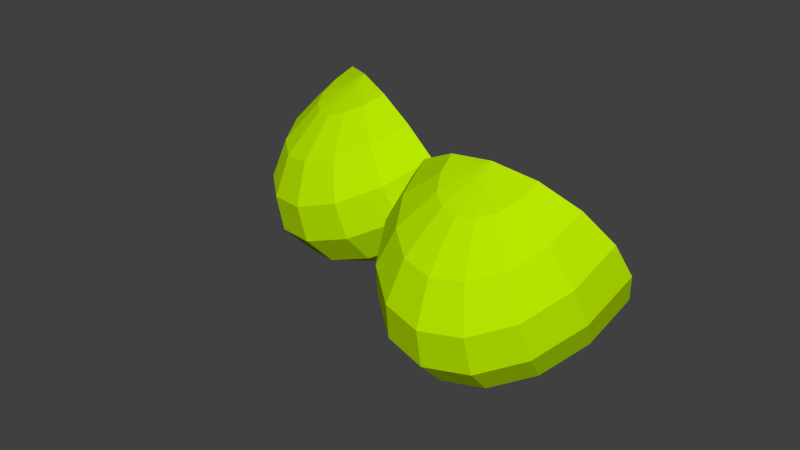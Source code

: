 # Source: kiwi.blend  (saved by Blender 2.68.0; exported with 4.5.12 LTS)
import bpy
from mathutils import Matrix  # noqa: F401  (used for matrix-valued properties, if any)

bpy.ops.wm.read_factory_settings(use_empty=True)
scene = bpy.context.scene
scene.name = 'Scene'

# ---- collections
col_collection_1 = bpy.data.collections.new('Collection 1'); scene.collection.children.link(col_collection_1)

# ---- materials (node trees are filled in below, after node groups)
mat_greenish = bpy.data.materials.new('greenish')
mat_greenish.alpha_threshold = 0.0
mat_greenish.use_transparent_shadow = False
mat_greenish.preview_render_type = 'CUBE'
mat_greenish.diffuse_color = (0.4837, 0.8, 0.0, 1.0)
mat_greenish.roughness = 0.5
mat_greenish.line_color = (0.0, 0.0, 0.0, 1.0)

# ---- material node trees

# ---- world
world_world = bpy.data.worlds.new('World'); scene.world = world_world
world_world.color = (0.05088, 0.05088, 0.05088)
world_world.use_sun_shadow = False
world_world.sun_shadow_jitter_overblur = 0.0
world_world.cycles.sampling_method = 'MANUAL'
world_world.cycles.sample_map_resolution = 256

# ---- meshes
me_sphere_001 = bpy.data.meshes.new('Sphere.001')
me_sphere_001.from_pydata([(4.447e-08, 0.0003605, 0.9239), (2.829e-07, -0.4528, 0.7071), (4.021e-07, -0.7556, 0.3827), (4.617e-07, -0.8619, -1.639e-08), (4.021e-07, -0.7556, -0.3827), (2.829e-07, -0.4528, -0.7071), (4.447e-08, 0.0003604, -0.9239), (-0.1048, 0.04105, 0.9239), (-0.1937, -0.3776, 0.7071), (-0.2531, -0.6574, 0.3827), (-0.274, -0.7556, -3.229e-08), (-0.2531, -0.6574, -0.3827), (-0.1937, -0.3776, -0.7071), (-0.1048, 0.04105, -0.9239), (-0.1937, 0.1569, 0.9239), (-0.358, -0.1635, 0.7071), (-0.4677, -0.3776, 0.3827), (-0.5062, -0.4528, -3.229e-08), (-0.4677, -0.3776, -0.3827), (-0.358, -0.1635, -0.7071), (-0.1937, 0.1569, -0.9239), (-0.2531, 0.3303, 0.9239), (-0.4677, 0.1569, 0.7071), (-0.6111, 0.04105, 0.3827), (-0.6614, 0.0003598, -3.229e-08), (-0.6111, 0.04105, -0.3827), (-0.4677, 0.1569, -0.7071), (-0.2531, 0.3303, -0.9239), (-0.274, 0.5349, 0.9239), (-0.5062, 0.5349, 0.7071), (-0.6614, 0.5349, 0.3827), (-0.7159, 0.5349, -3.229e-08), (-0.6614, 0.5349, -0.3827), (-0.5062, 0.5349, -0.7071), (-0.274, 0.5349, -0.9239), (-8.764e-08, 0.5349, 1.0), (0.274, 0.5349, 0.9239), (0.5062, 0.5349, 0.7071), (0.6614, 0.5349, 0.3827), (0.7159, 0.5349, -3.229e-08), (0.6614, 0.5349, -0.3827), (0.5062, 0.5349, -0.7071), (0.274, 0.5349, -0.9239), (0.2531, 0.3303, 0.9239), (0.4677, 0.1569, 0.7071), (0.6111, 0.04105, 0.3827), (0.6614, 0.0003612, -3.229e-08), (0.6111, 0.04105, -0.3827), (0.4677, 0.1569, -0.7071), (0.2531, 0.3303, -0.9239), (-1.875e-07, 0.5349, -1.0), (0.1937, 0.1569, 0.9239), (0.358, -0.1635, 0.7071), (0.4677, -0.3776, 0.3827), (0.5062, -0.4528, -3.229e-08), (0.4677, -0.3776, -0.3827), (0.358, -0.1635, -0.7071), (0.1937, 0.1569, -0.9239), (0.1048, 0.04105, 0.9239), (0.1937, -0.3776, 0.7071), (0.2531, -0.6574, 0.3827), (0.274, -0.7556, -3.229e-08), (0.2531, -0.6574, -0.3827), (0.1937, -0.3776, -0.7071), (0.1048, 0.04105, -0.9239), (-2.082e-07, 0.5349, 1.242e-08)], [], [(2, 1, 8, 9), (5, 4, 11, 12), (1, 0, 7, 8), (4, 3, 10, 11), (3, 2, 9, 10), (6, 5, 12, 13), (11, 10, 17, 18), (10, 9, 16, 17), (13, 12, 19, 20), (9, 8, 15, 16), (12, 11, 18, 19), (8, 7, 14, 15), (18, 17, 24, 25), (17, 16, 23, 24), (20, 19, 26, 27), (16, 15, 22, 23), (19, 18, 25, 26), (15, 14, 21, 22), (25, 24, 31, 32), (24, 23, 30, 31), (27, 26, 33, 34), (23, 22, 29, 30), (26, 25, 32, 33), (22, 21, 28, 29), (40, 39, 46, 47), (39, 38, 45, 46), (42, 41, 48, 49), (38, 37, 44, 45), (41, 40, 47, 48), (37, 36, 43, 44), (47, 46, 54, 55), (46, 45, 53, 54), (49, 48, 56, 57), (45, 44, 52, 53), (48, 47, 55, 56), (44, 43, 51, 52), (55, 54, 61, 62), (54, 53, 60, 61), (57, 56, 63, 64), (53, 52, 59, 60), (56, 55, 62, 63), (52, 51, 58, 59), (50, 6, 13), (0, 35, 7), (50, 13, 20), (7, 35, 14), (50, 20, 27), (14, 35, 21), (50, 27, 34), (21, 35, 28), (50, 42, 49), (36, 35, 43), (50, 49, 57), (43, 35, 51), (50, 57, 64), (51, 35, 58), (62, 61, 3, 4), (50, 64, 6), (58, 35, 0), (61, 60, 2, 3), (64, 63, 5, 6), (60, 59, 1, 2), (63, 62, 4, 5), (59, 58, 0, 1), (37, 38, 65), (31, 30, 65), (42, 50, 65), (38, 39, 65), (32, 31, 65), (39, 40, 65), (33, 32, 65), (40, 41, 65), (34, 33, 65), (28, 35, 65), (41, 42, 65), (29, 28, 65), (50, 34, 65), (36, 37, 65), (30, 29, 65), (35, 36, 65)])
_uv = me_sphere_001.uv_layers.new(name='UVMap')
_uv.uv.foreach_set('vector', [0.06076, 0.336, 0.1368, 0.2315, 0.1877, 0.2596, 0.1325, 0.3554, 0.1173, 0.671, 0.0508, 0.5602, 0.124, 0.5472, 0.1704, 0.6475, 0.1368, 0.2315, 0.2524, 0.1473, 0.2768, 0.1675, 0.1877, 0.2596, 0.0508, 0.5602, 0.03349, 0.4471, 0.1105, 0.4505, 0.124, 0.5472, 0.03349, 0.4471, 0.06076, 0.336, 0.1325, 0.3554, 0.1105, 0.4505, 0.225, 0.7651, 0.1173, 0.671, 0.1704, 0.6475, 0.2511, 0.7471, 0.124, 0.5472, 0.1105, 0.4505, 0.203, 0.4546, 0.2109, 0.5486, 0.1105, 0.4505, 0.1325, 0.3554, 0.2192, 0.3617, 0.203, 0.4546, 0.2511, 0.7471, 0.1704, 0.6475, 0.2402, 0.6442, 0.2905, 0.7423, 0.1325, 0.3554, 0.1877, 0.2596, 0.2569, 0.2691, 0.2192, 0.3617, 0.1704, 0.6475, 0.124, 0.5472, 0.2109, 0.5486, 0.2402, 0.6442, 0.1877, 0.2596, 0.2768, 0.1675, 0.3157, 0.1758, 0.2569, 0.2691, 0.2109, 0.5486, 0.203, 0.4546, 0.3212, 0.4599, 0.3208, 0.5594, 0.203, 0.4546, 0.2192, 0.3617, 0.3297, 0.3607, 0.3212, 0.4599, 0.2905, 0.7423, 0.2402, 0.6442, 0.3271, 0.6565, 0.3398, 0.7503, 0.2192, 0.3617, 0.2569, 0.2691, 0.3445, 0.2645, 0.3297, 0.3607, 0.2402, 0.6442, 0.2109, 0.5486, 0.3208, 0.5594, 0.3271, 0.6565, 0.2569, 0.2691, 0.3157, 0.1758, 0.3654, 0.1722, 0.3445, 0.2645, 0.3208, 0.5594, 0.3212, 0.4599, 0.4713, 0.4665, 0.4569, 0.5807, 0.3212, 0.4599, 0.3297, 0.3607, 0.467, 0.3515, 0.4713, 0.4665, 0.3398, 0.7503, 0.3271, 0.6565, 0.4296, 0.6836, 0.3943, 0.7702, 0.3297, 0.3607, 0.3445, 0.2645, 0.449, 0.2466, 0.467, 0.3515, 0.3271, 0.6565, 0.3208, 0.5594, 0.4569, 0.5807, 0.4296, 0.6836, 0.3445, 0.2645, 0.3654, 0.1722, 0.4216, 0.1572, 0.449, 0.2466, 0.4677, 0.3523, 0.4713, 0.4673, 0.3213, 0.4598, 0.3303, 0.3607, 0.4713, 0.4673, 0.4562, 0.5814, 0.3203, 0.5593, 0.3213, 0.4598, 0.4234, 0.1577, 0.4504, 0.2472, 0.3458, 0.2646, 0.3672, 0.1724, 0.4562, 0.5814, 0.4284, 0.6842, 0.326, 0.6564, 0.3203, 0.5593, 0.4504, 0.2472, 0.4677, 0.3523, 0.3303, 0.3607, 0.3458, 0.2646, 0.4284, 0.6842, 0.3926, 0.7706, 0.3381, 0.7503, 0.326, 0.6564, 0.3303, 0.3607, 0.3213, 0.4598, 0.2031, 0.4538, 0.2198, 0.361, 0.3213, 0.4598, 0.3203, 0.5593, 0.2104, 0.5479, 0.2031, 0.4538, 0.3672, 0.1724, 0.3458, 0.2646, 0.2581, 0.2686, 0.3174, 0.1757, 0.3203, 0.5593, 0.326, 0.6564, 0.2392, 0.6436, 0.2104, 0.5479, 0.3458, 0.2646, 0.3303, 0.3607, 0.2198, 0.361, 0.2581, 0.2686, 0.326, 0.6564, 0.3381, 0.7503, 0.2889, 0.742, 0.2392, 0.6436, 0.2198, 0.361, 0.2031, 0.4538, 0.1106, 0.4492, 0.1332, 0.3542, 0.2031, 0.4538, 0.2104, 0.5479, 0.1235, 0.5459, 0.1106, 0.4492, 0.3174, 0.1757, 0.2581, 0.2686, 0.1889, 0.2587, 0.2786, 0.1672, 0.2104, 0.5479, 0.2392, 0.6436, 0.1694, 0.6465, 0.1235, 0.5459, 0.2581, 0.2686, 0.2198, 0.361, 0.1332, 0.3542, 0.1889, 0.2587, 0.2392, 0.6436, 0.2889, 0.742, 0.2494, 0.7466, 0.1694, 0.6465, 0.3554, 0.8436, 0.225, 0.7651, 0.2511, 0.7471, 0.2524, 0.1473, 0.3893, 0.08067, 0.2768, 0.1675, 0.3554, 0.8436, 0.2511, 0.7471, 0.2905, 0.7423, 0.2768, 0.1675, 0.3893, 0.08067, 0.3157, 0.1758, 0.3554, 0.8436, 0.2905, 0.7423, 0.3398, 0.7503, 0.3157, 0.1758, 0.3893, 0.08067, 0.3654, 0.1722, 0.3554, 0.8436, 0.3398, 0.7503, 0.3943, 0.7702, 0.3654, 0.1722, 0.3893, 0.08067, 0.4216, 0.1572, 0.3916, 0.08097, 0.4234, 0.1577, 0.3672, 0.1724, 0.3926, 0.7706, 0.3532, 0.8437, 0.3381, 0.7503, 0.3916, 0.08097, 0.3672, 0.1724, 0.3174, 0.1757, 0.3381, 0.7503, 0.3532, 0.8437, 0.2889, 0.742, 0.3916, 0.08097, 0.3174, 0.1757, 0.2786, 0.1672, 0.2889, 0.742, 0.3532, 0.8437, 0.2494, 0.7466, 0.1332, 0.3542, 0.1106, 0.4492, 0.03364, 0.4453, 0.06157, 0.3343, 0.3916, 0.08097, 0.2786, 0.1672, 0.2544, 0.1468, 0.2494, 0.7466, 0.3532, 0.8437, 0.2233, 0.7644, 0.1106, 0.4492, 0.1235, 0.5459, 0.05028, 0.5585, 0.03364, 0.4453, 0.2786, 0.1672, 0.1889, 0.2587, 0.1382, 0.2303, 0.2544, 0.1468, 0.1235, 0.5459, 0.1694, 0.6465, 0.1161, 0.6697, 0.05028, 0.5585, 0.1889, 0.2587, 0.1332, 0.3542, 0.06157, 0.3343, 0.1382, 0.2303, 0.1694, 0.6465, 0.2494, 0.7466, 0.2233, 0.7644, 0.1161, 0.6697, 0.6688, 0.9757, 0.5741, 0.9353, 0.7154, 0.7316, 0.9298, 0.5992, 0.9704, 0.6907, 0.7154, 0.7316, 0.4961, 0.5855, 0.5668, 0.5186, 0.7154, 0.7316, 0.5741, 0.9353, 0.5009, 0.8639, 0.7154, 0.7316, 0.8567, 0.5278, 0.9298, 0.5992, 0.7154, 0.7316, 0.5009, 0.8639, 0.4604, 0.7724, 0.7154, 0.7316, 0.762, 0.4874, 0.8567, 0.5278, 0.7154, 0.7316, 0.4604, 0.7724, 0.4587, 0.6746, 0.7154, 0.7316, 0.6602, 0.4842, 0.762, 0.4874, 0.7154, 0.7316, 0.9347, 0.8776, 0.864, 0.9445, 0.7154, 0.7316, 0.4587, 0.6746, 0.4961, 0.5855, 0.7154, 0.7316, 0.9721, 0.7885, 0.9347, 0.8776, 0.7154, 0.7316, 0.5668, 0.5186, 0.6602, 0.4842, 0.7154, 0.7316, 0.7706, 0.9789, 0.6688, 0.9757, 0.7154, 0.7316, 0.9704, 0.6907, 0.9721, 0.7885, 0.7154, 0.7316, 0.864, 0.9445, 0.7706, 0.9789, 0.7154, 0.7316])
me_sphere_001.materials.append(mat_greenish)
me_sphere_001.use_remesh_preserve_volume = False
me_sphere_001.use_remesh_preserve_attributes = False
me_sphere_001.use_mirror_vertex_groups = False
me_sphere_001.update()
me_sphere = bpy.data.meshes.new('Sphere')
me_sphere.from_pydata([(4.447e-08, 0.0003605, 0.9239), (2.829e-07, -0.4528, 0.7071), (4.021e-07, -0.7556, 0.3827), (4.617e-07, -0.8619, -1.639e-08), (4.021e-07, -0.7556, -0.3827), (2.829e-07, -0.4528, -0.7071), (4.447e-08, 0.0003604, -0.9239), (-0.1048, 0.04105, 0.9239), (-0.1937, -0.3776, 0.7071), (-0.2531, -0.6574, 0.3827), (-0.274, -0.7556, -3.229e-08), (-0.2531, -0.6574, -0.3827), (-0.1937, -0.3776, -0.7071), (-0.1048, 0.04105, -0.9239), (-0.1937, 0.1569, 0.9239), (-0.358, -0.1635, 0.7071), (-0.4677, -0.3776, 0.3827), (-0.5062, -0.4528, -3.229e-08), (-0.4677, -0.3776, -0.3827), (-0.358, -0.1635, -0.7071), (-0.1937, 0.1569, -0.9239), (-0.2531, 0.3303, 0.9239), (-0.4677, 0.1569, 0.7071), (-0.6111, 0.04105, 0.3827), (-0.6614, 0.0003598, -3.229e-08), (-0.6111, 0.04105, -0.3827), (-0.4677, 0.1569, -0.7071), (-0.2531, 0.3303, -0.9239), (-0.274, 0.5349, 0.9239), (-0.5062, 0.5349, 0.7071), (-0.6614, 0.5349, 0.3827), (-0.7159, 0.5349, -3.229e-08), (-0.6614, 0.5349, -0.3827), (-0.5062, 0.5349, -0.7071), (-0.274, 0.5349, -0.9239), (-8.764e-08, 0.5349, 1.0), (0.274, 0.5349, 0.9239), (0.5062, 0.5349, 0.7071), (0.6614, 0.5349, 0.3827), (0.7159, 0.5349, -3.229e-08), (0.6614, 0.5349, -0.3827), (0.5062, 0.5349, -0.7071), (0.274, 0.5349, -0.9239), (0.2531, 0.3303, 0.9239), (0.4677, 0.1569, 0.7071), (0.6111, 0.04105, 0.3827), (0.6614, 0.0003612, -3.229e-08), (0.6111, 0.04105, -0.3827), (0.4677, 0.1569, -0.7071), (0.2531, 0.3303, -0.9239), (-1.875e-07, 0.5349, -1.0), (0.1937, 0.1569, 0.9239), (0.358, -0.1635, 0.7071), (0.4677, -0.3776, 0.3827), (0.5062, -0.4528, -3.229e-08), (0.4677, -0.3776, -0.3827), (0.358, -0.1635, -0.7071), (0.1937, 0.1569, -0.9239), (0.1048, 0.04105, 0.9239), (0.1937, -0.3776, 0.7071), (0.2531, -0.6574, 0.3827), (0.274, -0.7556, -3.229e-08), (0.2531, -0.6574, -0.3827), (0.1937, -0.3776, -0.7071), (0.1048, 0.04105, -0.9239), (-2.082e-07, 0.5349, 1.242e-08)], [], [(2, 1, 8, 9), (5, 4, 11, 12), (1, 0, 7, 8), (4, 3, 10, 11), (3, 2, 9, 10), (6, 5, 12, 13), (11, 10, 17, 18), (10, 9, 16, 17), (13, 12, 19, 20), (9, 8, 15, 16), (12, 11, 18, 19), (8, 7, 14, 15), (18, 17, 24, 25), (17, 16, 23, 24), (20, 19, 26, 27), (16, 15, 22, 23), (19, 18, 25, 26), (15, 14, 21, 22), (25, 24, 31, 32), (24, 23, 30, 31), (27, 26, 33, 34), (23, 22, 29, 30), (26, 25, 32, 33), (22, 21, 28, 29), (40, 39, 46, 47), (39, 38, 45, 46), (42, 41, 48, 49), (38, 37, 44, 45), (41, 40, 47, 48), (37, 36, 43, 44), (47, 46, 54, 55), (46, 45, 53, 54), (49, 48, 56, 57), (45, 44, 52, 53), (48, 47, 55, 56), (44, 43, 51, 52), (55, 54, 61, 62), (54, 53, 60, 61), (57, 56, 63, 64), (53, 52, 59, 60), (56, 55, 62, 63), (52, 51, 58, 59), (50, 6, 13), (0, 35, 7), (50, 13, 20), (7, 35, 14), (50, 20, 27), (14, 35, 21), (50, 27, 34), (21, 35, 28), (50, 42, 49), (36, 35, 43), (50, 49, 57), (43, 35, 51), (50, 57, 64), (51, 35, 58), (62, 61, 3, 4), (50, 64, 6), (58, 35, 0), (61, 60, 2, 3), (64, 63, 5, 6), (60, 59, 1, 2), (63, 62, 4, 5), (59, 58, 0, 1), (37, 38, 65), (31, 30, 65), (42, 50, 65), (38, 39, 65), (32, 31, 65), (39, 40, 65), (33, 32, 65), (40, 41, 65), (34, 33, 65), (28, 35, 65), (41, 42, 65), (29, 28, 65), (50, 34, 65), (36, 37, 65), (30, 29, 65), (35, 36, 65)])
_uv = me_sphere.uv_layers.new(name='UVMap')
_uv.uv.foreach_set('vector', [0.06076, 0.336, 0.1368, 0.2315, 0.1877, 0.2596, 0.1325, 0.3554, 0.1173, 0.671, 0.0508, 0.5602, 0.124, 0.5472, 0.1704, 0.6475, 0.1368, 0.2315, 0.2524, 0.1473, 0.2768, 0.1675, 0.1877, 0.2596, 0.0508, 0.5602, 0.03349, 0.4471, 0.1105, 0.4505, 0.124, 0.5472, 0.03349, 0.4471, 0.06076, 0.336, 0.1325, 0.3554, 0.1105, 0.4505, 0.225, 0.7651, 0.1173, 0.671, 0.1704, 0.6475, 0.2511, 0.7471, 0.124, 0.5472, 0.1105, 0.4505, 0.203, 0.4546, 0.2109, 0.5486, 0.1105, 0.4505, 0.1325, 0.3554, 0.2192, 0.3617, 0.203, 0.4546, 0.2511, 0.7471, 0.1704, 0.6475, 0.2402, 0.6442, 0.2905, 0.7423, 0.1325, 0.3554, 0.1877, 0.2596, 0.2569, 0.2691, 0.2192, 0.3617, 0.1704, 0.6475, 0.124, 0.5472, 0.2109, 0.5486, 0.2402, 0.6442, 0.1877, 0.2596, 0.2768, 0.1675, 0.3157, 0.1758, 0.2569, 0.2691, 0.2109, 0.5486, 0.203, 0.4546, 0.3212, 0.4599, 0.3208, 0.5594, 0.203, 0.4546, 0.2192, 0.3617, 0.3297, 0.3607, 0.3212, 0.4599, 0.2905, 0.7423, 0.2402, 0.6442, 0.3271, 0.6565, 0.3398, 0.7503, 0.2192, 0.3617, 0.2569, 0.2691, 0.3445, 0.2645, 0.3297, 0.3607, 0.2402, 0.6442, 0.2109, 0.5486, 0.3208, 0.5594, 0.3271, 0.6565, 0.2569, 0.2691, 0.3157, 0.1758, 0.3654, 0.1722, 0.3445, 0.2645, 0.3208, 0.5594, 0.3212, 0.4599, 0.4713, 0.4665, 0.4569, 0.5807, 0.3212, 0.4599, 0.3297, 0.3607, 0.467, 0.3515, 0.4713, 0.4665, 0.3398, 0.7503, 0.3271, 0.6565, 0.4296, 0.6836, 0.3943, 0.7702, 0.3297, 0.3607, 0.3445, 0.2645, 0.449, 0.2466, 0.467, 0.3515, 0.3271, 0.6565, 0.3208, 0.5594, 0.4569, 0.5807, 0.4296, 0.6836, 0.3445, 0.2645, 0.3654, 0.1722, 0.4216, 0.1572, 0.449, 0.2466, 0.4677, 0.3523, 0.4713, 0.4673, 0.3213, 0.4598, 0.3303, 0.3607, 0.4713, 0.4673, 0.4562, 0.5814, 0.3203, 0.5593, 0.3213, 0.4598, 0.4234, 0.1577, 0.4504, 0.2472, 0.3458, 0.2646, 0.3672, 0.1724, 0.4562, 0.5814, 0.4284, 0.6842, 0.326, 0.6564, 0.3203, 0.5593, 0.4504, 0.2472, 0.4677, 0.3523, 0.3303, 0.3607, 0.3458, 0.2646, 0.4284, 0.6842, 0.3926, 0.7706, 0.3381, 0.7503, 0.326, 0.6564, 0.3303, 0.3607, 0.3213, 0.4598, 0.2031, 0.4538, 0.2198, 0.361, 0.3213, 0.4598, 0.3203, 0.5593, 0.2104, 0.5479, 0.2031, 0.4538, 0.3672, 0.1724, 0.3458, 0.2646, 0.2581, 0.2686, 0.3174, 0.1757, 0.3203, 0.5593, 0.326, 0.6564, 0.2392, 0.6436, 0.2104, 0.5479, 0.3458, 0.2646, 0.3303, 0.3607, 0.2198, 0.361, 0.2581, 0.2686, 0.326, 0.6564, 0.3381, 0.7503, 0.2889, 0.742, 0.2392, 0.6436, 0.2198, 0.361, 0.2031, 0.4538, 0.1106, 0.4492, 0.1332, 0.3542, 0.2031, 0.4538, 0.2104, 0.5479, 0.1235, 0.5459, 0.1106, 0.4492, 0.3174, 0.1757, 0.2581, 0.2686, 0.1889, 0.2587, 0.2786, 0.1672, 0.2104, 0.5479, 0.2392, 0.6436, 0.1694, 0.6465, 0.1235, 0.5459, 0.2581, 0.2686, 0.2198, 0.361, 0.1332, 0.3542, 0.1889, 0.2587, 0.2392, 0.6436, 0.2889, 0.742, 0.2494, 0.7466, 0.1694, 0.6465, 0.3554, 0.8436, 0.225, 0.7651, 0.2511, 0.7471, 0.2524, 0.1473, 0.3893, 0.08067, 0.2768, 0.1675, 0.3554, 0.8436, 0.2511, 0.7471, 0.2905, 0.7423, 0.2768, 0.1675, 0.3893, 0.08067, 0.3157, 0.1758, 0.3554, 0.8436, 0.2905, 0.7423, 0.3398, 0.7503, 0.3157, 0.1758, 0.3893, 0.08067, 0.3654, 0.1722, 0.3554, 0.8436, 0.3398, 0.7503, 0.3943, 0.7702, 0.3654, 0.1722, 0.3893, 0.08067, 0.4216, 0.1572, 0.3916, 0.08097, 0.4234, 0.1577, 0.3672, 0.1724, 0.3926, 0.7706, 0.3532, 0.8437, 0.3381, 0.7503, 0.3916, 0.08097, 0.3672, 0.1724, 0.3174, 0.1757, 0.3381, 0.7503, 0.3532, 0.8437, 0.2889, 0.742, 0.3916, 0.08097, 0.3174, 0.1757, 0.2786, 0.1672, 0.2889, 0.742, 0.3532, 0.8437, 0.2494, 0.7466, 0.1332, 0.3542, 0.1106, 0.4492, 0.03364, 0.4453, 0.06157, 0.3343, 0.3916, 0.08097, 0.2786, 0.1672, 0.2544, 0.1468, 0.2494, 0.7466, 0.3532, 0.8437, 0.2233, 0.7644, 0.1106, 0.4492, 0.1235, 0.5459, 0.05028, 0.5585, 0.03364, 0.4453, 0.2786, 0.1672, 0.1889, 0.2587, 0.1382, 0.2303, 0.2544, 0.1468, 0.1235, 0.5459, 0.1694, 0.6465, 0.1161, 0.6697, 0.05028, 0.5585, 0.1889, 0.2587, 0.1332, 0.3542, 0.06157, 0.3343, 0.1382, 0.2303, 0.1694, 0.6465, 0.2494, 0.7466, 0.2233, 0.7644, 0.1161, 0.6697, 0.6688, 0.9757, 0.5741, 0.9353, 0.7154, 0.7316, 0.9298, 0.5992, 0.9704, 0.6907, 0.7154, 0.7316, 0.4961, 0.5855, 0.5668, 0.5186, 0.7154, 0.7316, 0.5741, 0.9353, 0.5009, 0.8639, 0.7154, 0.7316, 0.8567, 0.5278, 0.9298, 0.5992, 0.7154, 0.7316, 0.5009, 0.8639, 0.4604, 0.7724, 0.7154, 0.7316, 0.762, 0.4874, 0.8567, 0.5278, 0.7154, 0.7316, 0.4604, 0.7724, 0.4587, 0.6746, 0.7154, 0.7316, 0.6602, 0.4842, 0.762, 0.4874, 0.7154, 0.7316, 0.9347, 0.8776, 0.864, 0.9445, 0.7154, 0.7316, 0.4587, 0.6746, 0.4961, 0.5855, 0.7154, 0.7316, 0.9721, 0.7885, 0.9347, 0.8776, 0.7154, 0.7316, 0.5668, 0.5186, 0.6602, 0.4842, 0.7154, 0.7316, 0.7706, 0.9789, 0.6688, 0.9757, 0.7154, 0.7316, 0.9704, 0.6907, 0.9721, 0.7885, 0.7154, 0.7316, 0.864, 0.9445, 0.7706, 0.9789, 0.7154, 0.7316])
me_sphere.materials.append(mat_greenish)
me_sphere.use_remesh_preserve_volume = False
me_sphere.use_remesh_preserve_attributes = False
me_sphere.use_mirror_vertex_groups = False
me_sphere.update()

# ---- objects
ob_sphere_001 = bpy.data.objects.new('Sphere.001', me_sphere_001)
ob_sphere = bpy.data.objects.new('Sphere', me_sphere)

# ---- transforms, parenting, visibility, modifiers, constraints
ob_sphere_001.location = (-1.546, 0.5223, 1.195)
ob_sphere_001.rotation_euler = (0.4708, 0.0, -0.4845)
ob_sphere_001.scale = (2.308, 1.565, 1.412)
ob_sphere_001.lineart.crease_threshold = 0.0
ob_sphere.location = (1.703, -0.8371, 1.195)
ob_sphere.rotation_euler = (0.4708, 0.0, 0.0)
ob_sphere.scale = (2.308, 1.565, 1.412)
ob_sphere.lineart.crease_threshold = 0.0

# ---- collection membership
col_collection_1.objects.link(ob_sphere_001)
col_collection_1.objects.link(ob_sphere)

# ---- scene / render settings (as saved in the file)
scene.frame_start = 1; scene.frame_end = 250; scene.frame_set(1)
scene.render.engine = 'BLENDER_EEVEE_NEXT'
scene.render.image_settings.color_mode = 'RGB'
scene.render.image_settings.compression = 90
scene.render.resolution_percentage = 50
scene.render.dither_intensity = 0.0
scene.cycles.use_denoising = False
scene.cycles.samples = 10
scene.cycles.sampling_pattern = 'TABULATED_SOBOL'
scene.cycles.light_sampling_threshold = 0.0
scene.cycles.use_adaptive_sampling = False
scene.cycles.use_light_tree = False
scene.cycles.blur_glossy = 0.0
scene.cycles.volume_bounces = 1
scene.cycles.pixel_filter_type = 'GAUSSIAN'
scene.cycles.sample_clamp_indirect = 0.0
scene.view_settings.view_transform = 'Standard'
bpy.context.view_layer.update()

# ---- added for rendering (the .blend has no active camera and no usable light): camera, sun
cam_auto = bpy.data.cameras.new('AutoCamera')
cam_auto.lens = 50.0
cam_auto.sensor_width = 36.0
cam_auto.clip_end = 1000.0
ob_auto_camera = bpy.data.objects.new('AutoCamera', cam_auto)
scene.collection.objects.link(ob_auto_camera)
ob_auto_camera.location = (8.59455, -10.7001, 8.1589)
ob_auto_camera.rotation_euler = (1.09748, -7.21219e-08, 0.694738)
scene.camera = ob_auto_camera
light_auto_sun = bpy.data.lights.new('AutoSun', 'SUN')
light_auto_sun.energy = 3.0
light_auto_sun.angle = 0.0523599
ob_auto_sun = bpy.data.objects.new('AutoSun', light_auto_sun)
scene.collection.objects.link(ob_auto_sun)
ob_auto_sun.rotation_euler = (0.872665, 0.174533, 0.523599)
bpy.context.view_layer.update()
